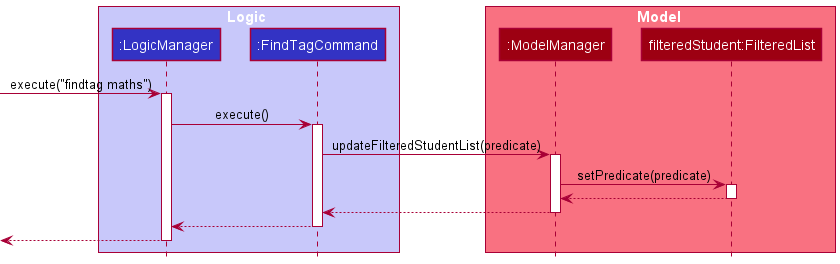

The diagram above was rendered by PlantUML. Its source (embedded in the PNG):
@startuml
!include style.puml

box Logic LOGIC_COLOR_T1
participant ":LogicManager" as LogicManager LOGIC_COLOR
participant ":FindTagCommand" as FindTagCommand LOGIC_COLOR
end box

box Model MODEL_COLOR_T1
participant ":ModelManager" as ModelManager MODEL_COLOR
participant "filteredStudent:FilteredList" as FilteredStudents MODEL_COLOR
end box

[-> LogicManager : execute("findtag maths")
activate LogicManager

LogicManager -> FindTagCommand : execute()
activate FindTagCommand

FindTagCommand -> ModelManager : updateFilteredStudentList(predicate)
activate ModelManager

ModelManager -> FilteredStudents : setPredicate(predicate)
activate FilteredStudents

return
return
return

[<--LogicManager
deactivate LogicManager

@enduml